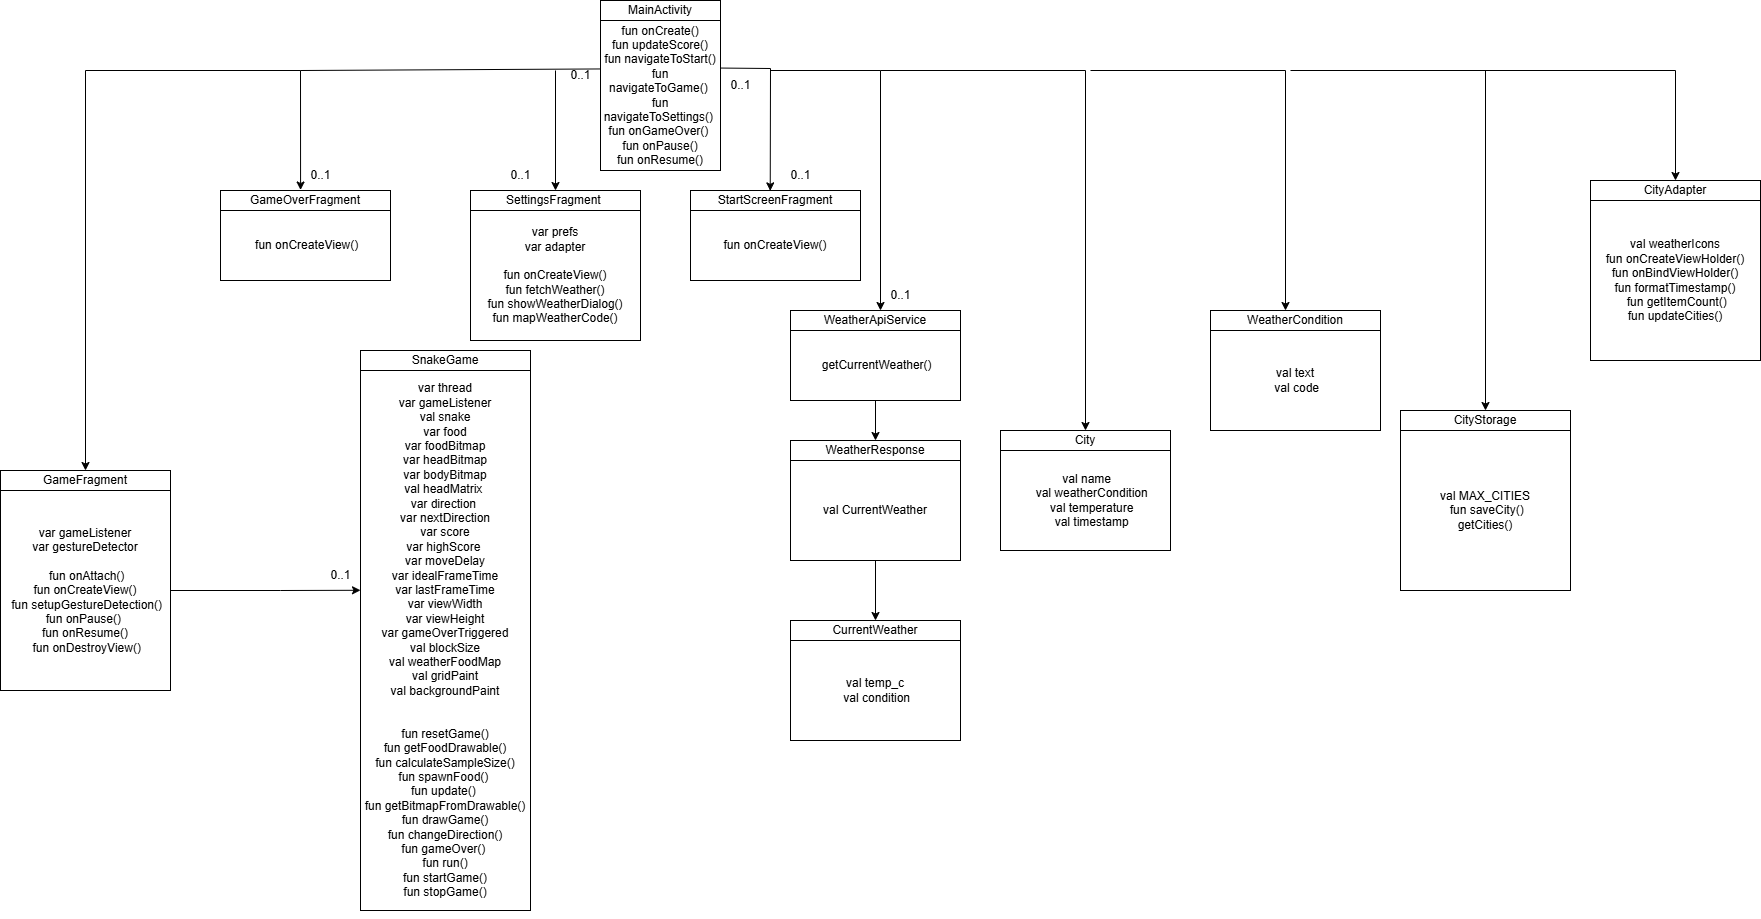

The diagram above was exported from draw.io. Its source (the exported page's mxGraphModel, read from the mxfile embedded in the PNG):
<mxGraphModel dx="2499" dy="907" grid="1" gridSize="10" guides="1" tooltips="1" connect="1" arrows="1" fold="1" page="1" pageScale="1" pageWidth="827" pageHeight="1169" math="0" shadow="0">
  <root>
    <mxCell id="WIyWlLk6GJQsqaUBKTNV-0" />
    <mxCell id="WIyWlLk6GJQsqaUBKTNV-1" parent="WIyWlLk6GJQsqaUBKTNV-0" />
    <mxCell id="xE3NFapFj2SbjwAEgAPe-0" value="&lt;div&gt;&amp;nbsp;fun onCreateView(&lt;span style=&quot;background-color: transparent; color: light-dark(rgb(0, 0, 0), rgb(255, 255, 255));&quot;&gt;)&lt;/span&gt;&lt;/div&gt;" style="rounded=0;whiteSpace=wrap;html=1;" parent="WIyWlLk6GJQsqaUBKTNV-1" vertex="1">
      <mxGeometry x="20" y="260" width="170" height="70" as="geometry" />
    </mxCell>
    <mxCell id="xE3NFapFj2SbjwAEgAPe-1" value="&lt;div&gt;fun onCreate()&lt;/div&gt;&lt;div&gt;fun updateScore()&lt;/div&gt;&lt;div&gt;fun navigateToStart()&lt;/div&gt;&lt;div&gt;fun navigateToGame()&amp;nbsp;&lt;/div&gt;&lt;div&gt;fun navigateToSettings()&amp;nbsp;&lt;/div&gt;&lt;div&gt;fun onGameOver()&amp;nbsp;&lt;/div&gt;&lt;div&gt;&amp;nbsp;fun onPause()&amp;nbsp;&lt;/div&gt;&lt;div&gt;fun onResume()&lt;/div&gt;" style="rounded=0;whiteSpace=wrap;html=1;" parent="WIyWlLk6GJQsqaUBKTNV-1" vertex="1">
      <mxGeometry x="400" y="70" width="120" height="150" as="geometry" />
    </mxCell>
    <mxCell id="xE3NFapFj2SbjwAEgAPe-4" value="MainActivity" style="rounded=0;whiteSpace=wrap;html=1;" parent="WIyWlLk6GJQsqaUBKTNV-1" vertex="1">
      <mxGeometry x="400" y="50" width="120" height="20" as="geometry" />
    </mxCell>
    <mxCell id="xE3NFapFj2SbjwAEgAPe-5" value="GameOverFragment" style="rounded=0;whiteSpace=wrap;html=1;" parent="WIyWlLk6GJQsqaUBKTNV-1" vertex="1">
      <mxGeometry x="20" y="240" width="170" height="20" as="geometry" />
    </mxCell>
    <mxCell id="xE3NFapFj2SbjwAEgAPe-8" value="" style="endArrow=classic;html=1;rounded=0;exitX=1.002;exitY=0.317;exitDx=0;exitDy=0;exitPerimeter=0;entryX=0.469;entryY=0.019;entryDx=0;entryDy=0;entryPerimeter=0;" parent="WIyWlLk6GJQsqaUBKTNV-1" source="xE3NFapFj2SbjwAEgAPe-1" target="4TLKCW3arlZNKL7f_cqJ-10" edge="1">
      <mxGeometry width="50" height="50" relative="1" as="geometry">
        <mxPoint x="550" y="120" as="sourcePoint" />
        <mxPoint x="620" y="240" as="targetPoint" />
        <Array as="points">
          <mxPoint x="570" y="118" />
        </Array>
      </mxGeometry>
    </mxCell>
    <mxCell id="xE3NFapFj2SbjwAEgAPe-10" value="0..1" style="text;html=1;align=center;verticalAlign=middle;resizable=0;points=[];autosize=1;strokeColor=none;fillColor=none;" parent="WIyWlLk6GJQsqaUBKTNV-1" vertex="1">
      <mxGeometry x="520" y="120" width="40" height="30" as="geometry" />
    </mxCell>
    <mxCell id="xE3NFapFj2SbjwAEgAPe-11" value="0..1" style="text;html=1;align=center;verticalAlign=middle;resizable=0;points=[];autosize=1;strokeColor=none;fillColor=none;" parent="WIyWlLk6GJQsqaUBKTNV-1" vertex="1">
      <mxGeometry x="580" y="210" width="40" height="30" as="geometry" />
    </mxCell>
    <mxCell id="xE3NFapFj2SbjwAEgAPe-12" value="" style="endArrow=classic;html=1;rounded=0;exitX=0.001;exitY=0.323;exitDx=0;exitDy=0;exitPerimeter=0;entryX=0.471;entryY=-0.025;entryDx=0;entryDy=0;entryPerimeter=0;" parent="WIyWlLk6GJQsqaUBKTNV-1" source="xE3NFapFj2SbjwAEgAPe-1" target="xE3NFapFj2SbjwAEgAPe-5" edge="1">
      <mxGeometry width="50" height="50" relative="1" as="geometry">
        <mxPoint x="170" y="150" as="sourcePoint" />
        <mxPoint x="200" y="240" as="targetPoint" />
        <Array as="points">
          <mxPoint x="100" y="120" />
        </Array>
      </mxGeometry>
    </mxCell>
    <mxCell id="xE3NFapFj2SbjwAEgAPe-14" value="0..1" style="text;html=1;align=center;verticalAlign=middle;resizable=0;points=[];autosize=1;strokeColor=none;fillColor=none;" parent="WIyWlLk6GJQsqaUBKTNV-1" vertex="1">
      <mxGeometry x="360" y="110" width="40" height="30" as="geometry" />
    </mxCell>
    <mxCell id="xE3NFapFj2SbjwAEgAPe-15" value="0..1" style="text;html=1;align=center;verticalAlign=middle;resizable=0;points=[];autosize=1;strokeColor=none;fillColor=none;" parent="WIyWlLk6GJQsqaUBKTNV-1" vertex="1">
      <mxGeometry x="100" y="210" width="40" height="30" as="geometry" />
    </mxCell>
    <mxCell id="4TLKCW3arlZNKL7f_cqJ-2" value="&lt;div&gt;&lt;span style=&quot;background-color: transparent; color: light-dark(rgb(0, 0, 0), rgb(255, 255, 255));&quot;&gt;var thread&lt;/span&gt;&lt;/div&gt;&lt;div&gt;var gameListener&lt;/div&gt;&lt;div&gt;val snake&lt;/div&gt;&lt;div&gt;var food&lt;/div&gt;&lt;div&gt;var foodBitmap&lt;/div&gt;&lt;div&gt;var headBitmap&lt;/div&gt;&lt;div&gt;var bodyBitmap&lt;/div&gt;&lt;div&gt;val headMatrix&amp;nbsp;&lt;/div&gt;&lt;div&gt;var direction&amp;nbsp;&lt;/div&gt;&lt;div&gt;var nextDirection&lt;/div&gt;&lt;div&gt;var score&lt;/div&gt;&lt;div&gt;var highScore&amp;nbsp;&lt;/div&gt;&lt;div&gt;var moveDelay&lt;/div&gt;&lt;div&gt;var idealFrameTime&lt;/div&gt;&lt;div&gt;var lastFrameTime&lt;/div&gt;&lt;div&gt;var viewWidth&lt;/div&gt;&lt;div&gt;var viewHeight&lt;/div&gt;&lt;div&gt;var gameOverTriggered&lt;/div&gt;&lt;div&gt;val blockSize&lt;/div&gt;&lt;div&gt;val weatherFoodMap&lt;/div&gt;&lt;div&gt;val gridPaint&lt;/div&gt;&lt;div&gt;val backgroundPaint&lt;/div&gt;&lt;div&gt;&lt;br&gt;&lt;/div&gt;&lt;div&gt;&amp;nbsp;&lt;/div&gt;&lt;div&gt;fun resetGame()&lt;/div&gt;&lt;div&gt;fun getFoodDrawable()&lt;/div&gt;&lt;div&gt;fun calculateSampleSize()&lt;/div&gt;&lt;div&gt;fun spawnFood()&amp;nbsp;&lt;/div&gt;&lt;div&gt;fun update()&amp;nbsp;&lt;/div&gt;&lt;div&gt;fun getBitmapFromDrawable()&lt;/div&gt;&lt;div&gt;fun drawGame()&lt;/div&gt;&lt;div&gt;fun changeDirection()&lt;/div&gt;&lt;div&gt;fun gameOver()&amp;nbsp;&lt;/div&gt;&lt;div&gt;fun run()&lt;/div&gt;&lt;div&gt;fun startGame()&lt;/div&gt;&lt;div&gt;fun stopGame()&lt;/div&gt;" style="rounded=0;whiteSpace=wrap;html=1;" parent="WIyWlLk6GJQsqaUBKTNV-1" vertex="1">
      <mxGeometry x="160" y="420" width="170" height="540" as="geometry" />
    </mxCell>
    <mxCell id="4TLKCW3arlZNKL7f_cqJ-3" value="SnakeGame" style="rounded=0;whiteSpace=wrap;html=1;" parent="WIyWlLk6GJQsqaUBKTNV-1" vertex="1">
      <mxGeometry x="160" y="400" width="170" height="20" as="geometry" />
    </mxCell>
    <mxCell id="4TLKCW3arlZNKL7f_cqJ-4" value="" style="endArrow=classic;html=1;rounded=0;entryX=0;entryY=0.407;entryDx=0;entryDy=0;exitX=1;exitY=0.5;exitDx=0;exitDy=0;entryPerimeter=0;" parent="WIyWlLk6GJQsqaUBKTNV-1" target="4TLKCW3arlZNKL7f_cqJ-2" edge="1" source="4TLKCW3arlZNKL7f_cqJ-24">
      <mxGeometry width="50" height="50" relative="1" as="geometry">
        <mxPoint x="240" y="120" as="sourcePoint" />
        <mxPoint x="270" y="220" as="targetPoint" />
        <Array as="points">
          <mxPoint x="80" y="640" />
        </Array>
      </mxGeometry>
    </mxCell>
    <mxCell id="4TLKCW3arlZNKL7f_cqJ-5" value="0..1" style="text;html=1;align=center;verticalAlign=middle;resizable=0;points=[];autosize=1;strokeColor=none;fillColor=none;" parent="WIyWlLk6GJQsqaUBKTNV-1" vertex="1">
      <mxGeometry x="120" y="610" width="40" height="30" as="geometry" />
    </mxCell>
    <mxCell id="4TLKCW3arlZNKL7f_cqJ-6" value="" style="endArrow=classic;html=1;rounded=0;entryX=0.5;entryY=0;entryDx=0;entryDy=0;" parent="WIyWlLk6GJQsqaUBKTNV-1" edge="1" target="4TLKCW3arlZNKL7f_cqJ-8">
      <mxGeometry width="50" height="50" relative="1" as="geometry">
        <mxPoint x="355" y="120" as="sourcePoint" />
        <mxPoint x="360" y="230" as="targetPoint" />
        <Array as="points" />
      </mxGeometry>
    </mxCell>
    <mxCell id="4TLKCW3arlZNKL7f_cqJ-7" value="&lt;div&gt;var prefs&lt;/div&gt;&lt;div&gt;var adapter&lt;/div&gt;&lt;div&gt;&lt;br&gt;&lt;/div&gt;&lt;div&gt;fun onCreateView(&lt;span style=&quot;background-color: transparent; color: light-dark(rgb(0, 0, 0), rgb(255, 255, 255));&quot;&gt;)&lt;/span&gt;&lt;/div&gt;&lt;div&gt;fun fetchWeather()&lt;/div&gt;&lt;div&gt;fun showWeatherDialog()&lt;/div&gt;&lt;div&gt;fun mapWeatherCode()&lt;br&gt;&lt;/div&gt;" style="rounded=0;whiteSpace=wrap;html=1;" parent="WIyWlLk6GJQsqaUBKTNV-1" vertex="1">
      <mxGeometry x="270" y="260" width="170" height="130" as="geometry" />
    </mxCell>
    <mxCell id="4TLKCW3arlZNKL7f_cqJ-8" value="SettingsFragment&amp;nbsp;" style="rounded=0;whiteSpace=wrap;html=1;" parent="WIyWlLk6GJQsqaUBKTNV-1" vertex="1">
      <mxGeometry x="270" y="240" width="170" height="20" as="geometry" />
    </mxCell>
    <mxCell id="4TLKCW3arlZNKL7f_cqJ-9" value="fun onCreateView()" style="rounded=0;whiteSpace=wrap;html=1;" parent="WIyWlLk6GJQsqaUBKTNV-1" vertex="1">
      <mxGeometry x="490" y="260" width="170" height="70" as="geometry" />
    </mxCell>
    <mxCell id="4TLKCW3arlZNKL7f_cqJ-10" value="StartScreenFragment" style="rounded=0;whiteSpace=wrap;html=1;" parent="WIyWlLk6GJQsqaUBKTNV-1" vertex="1">
      <mxGeometry x="490" y="240" width="170" height="20" as="geometry" />
    </mxCell>
    <mxCell id="4TLKCW3arlZNKL7f_cqJ-11" value="0..1" style="text;html=1;align=center;verticalAlign=middle;resizable=0;points=[];autosize=1;strokeColor=none;fillColor=none;" parent="WIyWlLk6GJQsqaUBKTNV-1" vertex="1">
      <mxGeometry x="300" y="210" width="40" height="30" as="geometry" />
    </mxCell>
    <mxCell id="4TLKCW3arlZNKL7f_cqJ-12" value="" style="endArrow=classic;html=1;rounded=0;" parent="WIyWlLk6GJQsqaUBKTNV-1" edge="1">
      <mxGeometry width="50" height="50" relative="1" as="geometry">
        <mxPoint x="570" y="120" as="sourcePoint" />
        <mxPoint x="680" y="360" as="targetPoint" />
        <Array as="points">
          <mxPoint x="680" y="120" />
        </Array>
      </mxGeometry>
    </mxCell>
    <mxCell id="kMztiiLP4aMLPNzfT3wv-6" style="edgeStyle=orthogonalEdgeStyle;rounded=0;orthogonalLoop=1;jettySize=auto;html=1;exitX=0.5;exitY=1;exitDx=0;exitDy=0;entryX=0.5;entryY=0;entryDx=0;entryDy=0;" edge="1" parent="WIyWlLk6GJQsqaUBKTNV-1" source="4TLKCW3arlZNKL7f_cqJ-13" target="kMztiiLP4aMLPNzfT3wv-5">
      <mxGeometry relative="1" as="geometry" />
    </mxCell>
    <mxCell id="4TLKCW3arlZNKL7f_cqJ-13" value="&lt;div&gt;&amp;nbsp;getCurrentWeather()&lt;/div&gt;" style="rounded=0;whiteSpace=wrap;html=1;" parent="WIyWlLk6GJQsqaUBKTNV-1" vertex="1">
      <mxGeometry x="590" y="380" width="170" height="70" as="geometry" />
    </mxCell>
    <mxCell id="4TLKCW3arlZNKL7f_cqJ-14" value="WeatherApiService" style="rounded=0;whiteSpace=wrap;html=1;" parent="WIyWlLk6GJQsqaUBKTNV-1" vertex="1">
      <mxGeometry x="590" y="360" width="170" height="20" as="geometry" />
    </mxCell>
    <mxCell id="4TLKCW3arlZNKL7f_cqJ-15" value="0..1" style="text;html=1;align=center;verticalAlign=middle;resizable=0;points=[];autosize=1;strokeColor=none;fillColor=none;" parent="WIyWlLk6GJQsqaUBKTNV-1" vertex="1">
      <mxGeometry x="680" y="330" width="40" height="30" as="geometry" />
    </mxCell>
    <mxCell id="4TLKCW3arlZNKL7f_cqJ-16" value="&lt;div&gt;&lt;div&gt;&amp;nbsp;val name&lt;/div&gt;&lt;div&gt;&amp;nbsp; &amp;nbsp; val weatherCondition&lt;/div&gt;&lt;div&gt;&amp;nbsp; &amp;nbsp; val temperature&lt;/div&gt;&lt;div&gt;&amp;nbsp; &amp;nbsp; val timestamp&lt;/div&gt;&lt;/div&gt;" style="rounded=0;whiteSpace=wrap;html=1;" parent="WIyWlLk6GJQsqaUBKTNV-1" vertex="1">
      <mxGeometry x="800" y="500" width="170" height="100" as="geometry" />
    </mxCell>
    <mxCell id="4TLKCW3arlZNKL7f_cqJ-17" value="City" style="rounded=0;whiteSpace=wrap;html=1;" parent="WIyWlLk6GJQsqaUBKTNV-1" vertex="1">
      <mxGeometry x="800" y="480" width="170" height="20" as="geometry" />
    </mxCell>
    <mxCell id="4TLKCW3arlZNKL7f_cqJ-18" value="" style="endArrow=classic;html=1;rounded=0;entryX=0.5;entryY=0;entryDx=0;entryDy=0;" parent="WIyWlLk6GJQsqaUBKTNV-1" target="4TLKCW3arlZNKL7f_cqJ-17" edge="1">
      <mxGeometry width="50" height="50" relative="1" as="geometry">
        <mxPoint x="680" y="120" as="sourcePoint" />
        <mxPoint x="877" y="140" as="targetPoint" />
        <Array as="points">
          <mxPoint x="885" y="120" />
        </Array>
      </mxGeometry>
    </mxCell>
    <mxCell id="4TLKCW3arlZNKL7f_cqJ-23" value="" style="endArrow=classic;html=1;rounded=0;entryX=0.5;entryY=0;entryDx=0;entryDy=0;" parent="WIyWlLk6GJQsqaUBKTNV-1" edge="1">
      <mxGeometry width="50" height="50" relative="1" as="geometry">
        <mxPoint x="890" y="120" as="sourcePoint" />
        <mxPoint x="1085.0000000000005" y="360" as="targetPoint" />
        <Array as="points">
          <mxPoint x="1085" y="120" />
        </Array>
      </mxGeometry>
    </mxCell>
    <mxCell id="4TLKCW3arlZNKL7f_cqJ-24" value="&lt;div&gt;var gameListener&lt;/div&gt;&lt;div&gt;var gestureDetector&lt;/div&gt;&lt;div&gt;&lt;br&gt;&lt;/div&gt;&lt;div&gt;&amp;nbsp;fun onAttach()&lt;/div&gt;&lt;div&gt;fun onCreateView()&lt;/div&gt;&lt;div&gt;&amp;nbsp;fun setupGestureDetection()&lt;/div&gt;&lt;div&gt;fun onPause()&amp;nbsp;&lt;/div&gt;&lt;div&gt;fun onResume()&lt;/div&gt;&lt;div&gt;&amp;nbsp;fun onDestroyView()&lt;/div&gt;" style="rounded=0;whiteSpace=wrap;html=1;" parent="WIyWlLk6GJQsqaUBKTNV-1" vertex="1">
      <mxGeometry x="-200" y="540" width="170" height="200" as="geometry" />
    </mxCell>
    <mxCell id="4TLKCW3arlZNKL7f_cqJ-25" value="GameFragment" style="rounded=0;whiteSpace=wrap;html=1;" parent="WIyWlLk6GJQsqaUBKTNV-1" vertex="1">
      <mxGeometry x="-200" y="520" width="170" height="20" as="geometry" />
    </mxCell>
    <mxCell id="4TLKCW3arlZNKL7f_cqJ-26" value="" style="endArrow=classic;html=1;rounded=0;entryX=0.5;entryY=0;entryDx=0;entryDy=0;" parent="WIyWlLk6GJQsqaUBKTNV-1" target="4TLKCW3arlZNKL7f_cqJ-25" edge="1">
      <mxGeometry width="50" height="50" relative="1" as="geometry">
        <mxPoint x="100" y="120" as="sourcePoint" />
        <mxPoint x="80" y="370" as="targetPoint" />
        <Array as="points">
          <mxPoint x="-115" y="120" />
        </Array>
      </mxGeometry>
    </mxCell>
    <mxCell id="4TLKCW3arlZNKL7f_cqJ-27" value="val MAX_CITIES&lt;div&gt;&amp;nbsp;fun saveCity()&lt;br&gt;getCities()&lt;/div&gt;" style="rounded=0;whiteSpace=wrap;html=1;" parent="WIyWlLk6GJQsqaUBKTNV-1" vertex="1">
      <mxGeometry x="1200" y="480" width="170" height="160" as="geometry" />
    </mxCell>
    <mxCell id="4TLKCW3arlZNKL7f_cqJ-28" value="CityStorage" style="rounded=0;whiteSpace=wrap;html=1;" parent="WIyWlLk6GJQsqaUBKTNV-1" vertex="1">
      <mxGeometry x="1200" y="460" width="170" height="20" as="geometry" />
    </mxCell>
    <mxCell id="4TLKCW3arlZNKL7f_cqJ-29" value="" style="endArrow=classic;html=1;rounded=0;entryX=0.5;entryY=0;entryDx=0;entryDy=0;" parent="WIyWlLk6GJQsqaUBKTNV-1" target="4TLKCW3arlZNKL7f_cqJ-28" edge="1">
      <mxGeometry width="50" height="50" relative="1" as="geometry">
        <mxPoint x="1090" y="120" as="sourcePoint" />
        <mxPoint x="1330" y="280" as="targetPoint" />
        <Array as="points">
          <mxPoint x="1285" y="120" />
        </Array>
      </mxGeometry>
    </mxCell>
    <mxCell id="kMztiiLP4aMLPNzfT3wv-3" style="edgeStyle=orthogonalEdgeStyle;rounded=0;orthogonalLoop=1;jettySize=auto;html=1;exitX=0.5;exitY=1;exitDx=0;exitDy=0;" edge="1" parent="WIyWlLk6GJQsqaUBKTNV-1" source="4TLKCW3arlZNKL7f_cqJ-2" target="4TLKCW3arlZNKL7f_cqJ-2">
      <mxGeometry relative="1" as="geometry" />
    </mxCell>
    <mxCell id="kMztiiLP4aMLPNzfT3wv-7" style="edgeStyle=orthogonalEdgeStyle;rounded=0;orthogonalLoop=1;jettySize=auto;html=1;exitX=0.5;exitY=1;exitDx=0;exitDy=0;entryX=0.5;entryY=0;entryDx=0;entryDy=0;" edge="1" parent="WIyWlLk6GJQsqaUBKTNV-1" source="kMztiiLP4aMLPNzfT3wv-4" target="kMztiiLP4aMLPNzfT3wv-9">
      <mxGeometry relative="1" as="geometry">
        <mxPoint x="675.3529411764707" y="730" as="targetPoint" />
      </mxGeometry>
    </mxCell>
    <mxCell id="kMztiiLP4aMLPNzfT3wv-4" value="&lt;div&gt;val CurrentWeather&lt;/div&gt;" style="rounded=0;whiteSpace=wrap;html=1;" vertex="1" parent="WIyWlLk6GJQsqaUBKTNV-1">
      <mxGeometry x="590" y="510" width="170" height="100" as="geometry" />
    </mxCell>
    <mxCell id="kMztiiLP4aMLPNzfT3wv-5" value="WeatherResponse" style="rounded=0;whiteSpace=wrap;html=1;" vertex="1" parent="WIyWlLk6GJQsqaUBKTNV-1">
      <mxGeometry x="590" y="490" width="170" height="20" as="geometry" />
    </mxCell>
    <mxCell id="kMztiiLP4aMLPNzfT3wv-8" value="&lt;div&gt;val temp_c&lt;/div&gt;&lt;div&gt;&amp;nbsp;val condition&lt;/div&gt;" style="rounded=0;whiteSpace=wrap;html=1;" vertex="1" parent="WIyWlLk6GJQsqaUBKTNV-1">
      <mxGeometry x="590" y="690" width="170" height="100" as="geometry" />
    </mxCell>
    <mxCell id="kMztiiLP4aMLPNzfT3wv-9" value="CurrentWeather" style="rounded=0;whiteSpace=wrap;html=1;" vertex="1" parent="WIyWlLk6GJQsqaUBKTNV-1">
      <mxGeometry x="590" y="670" width="170" height="20" as="geometry" />
    </mxCell>
    <mxCell id="kMztiiLP4aMLPNzfT3wv-15" value="&lt;div&gt;val text&lt;/div&gt;&lt;div&gt;&amp;nbsp;val code&lt;/div&gt;" style="rounded=0;whiteSpace=wrap;html=1;" vertex="1" parent="WIyWlLk6GJQsqaUBKTNV-1">
      <mxGeometry x="1010" y="380" width="170" height="100" as="geometry" />
    </mxCell>
    <mxCell id="kMztiiLP4aMLPNzfT3wv-16" value="WeatherCondition" style="rounded=0;whiteSpace=wrap;html=1;" vertex="1" parent="WIyWlLk6GJQsqaUBKTNV-1">
      <mxGeometry x="1010" y="360" width="170" height="20" as="geometry" />
    </mxCell>
    <mxCell id="kMztiiLP4aMLPNzfT3wv-18" value="val weatherIcons&lt;div&gt;&lt;div&gt;fun onCreateViewHolder()&lt;/div&gt;&lt;/div&gt;&lt;div&gt;fun onBindViewHolder()&lt;/div&gt;&lt;div&gt;fun formatTimestamp()&lt;br&gt;&amp;nbsp;fun getItemCount()&lt;br&gt;fun updateCities()&lt;/div&gt;" style="rounded=0;whiteSpace=wrap;html=1;" vertex="1" parent="WIyWlLk6GJQsqaUBKTNV-1">
      <mxGeometry x="1390" y="250" width="170" height="160" as="geometry" />
    </mxCell>
    <mxCell id="kMztiiLP4aMLPNzfT3wv-19" value="CityAdapter" style="rounded=0;whiteSpace=wrap;html=1;" vertex="1" parent="WIyWlLk6GJQsqaUBKTNV-1">
      <mxGeometry x="1390" y="230" width="170" height="20" as="geometry" />
    </mxCell>
    <mxCell id="kMztiiLP4aMLPNzfT3wv-20" value="" style="endArrow=classic;html=1;rounded=0;" edge="1" parent="WIyWlLk6GJQsqaUBKTNV-1">
      <mxGeometry width="50" height="50" relative="1" as="geometry">
        <mxPoint x="1280" y="120" as="sourcePoint" />
        <mxPoint x="1475" y="230" as="targetPoint" />
        <Array as="points">
          <mxPoint x="1475" y="120" />
        </Array>
      </mxGeometry>
    </mxCell>
  </root>
</mxGraphModel>